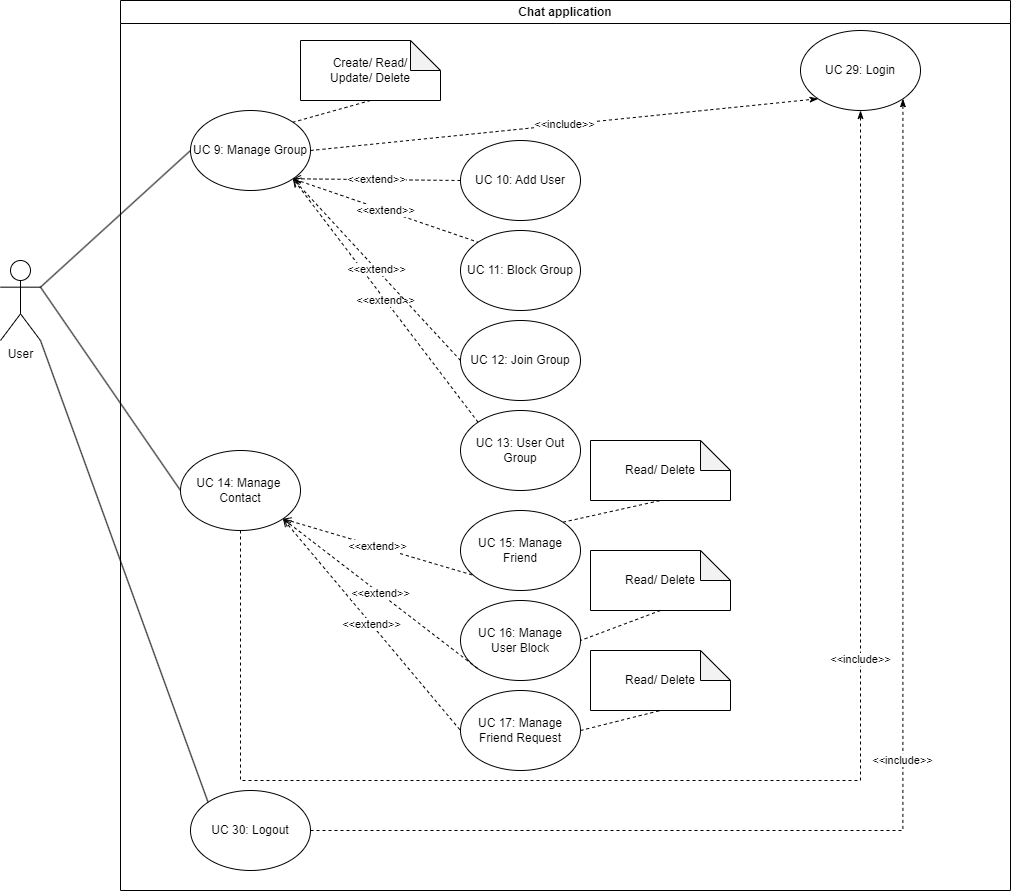

The diagram above was exported from draw.io. Its source (the exported page's mxGraphModel, read from the mxfile embedded in the PNG):
<mxGraphModel dx="1221" dy="689" grid="1" gridSize="10" guides="1" tooltips="1" connect="1" arrows="1" fold="1" page="1" pageScale="1" pageWidth="1100" pageHeight="850" math="0" shadow="0">
  <root>
    <mxCell id="0" />
    <mxCell id="1" parent="0" />
    <mxCell id="9vCJOiuHHc3QUyJzmU3W-1" value="Chat application" style="swimlane;whiteSpace=wrap;html=1;" parent="1" vertex="1">
      <mxGeometry x="150" width="890" height="890" as="geometry" />
    </mxCell>
    <mxCell id="9vCJOiuHHc3QUyJzmU3W-32" style="rounded=0;orthogonalLoop=1;jettySize=auto;html=1;exitX=0.5;exitY=1;exitDx=0;exitDy=0;exitPerimeter=0;entryX=1;entryY=0;entryDx=0;entryDy=0;endArrow=none;endFill=0;dashed=1;" parent="9vCJOiuHHc3QUyJzmU3W-1" source="9vCJOiuHHc3QUyJzmU3W-33" target="9vCJOiuHHc3QUyJzmU3W-25" edge="1">
      <mxGeometry relative="1" as="geometry" />
    </mxCell>
    <mxCell id="9vCJOiuHHc3QUyJzmU3W-42" style="rounded=0;orthogonalLoop=1;jettySize=auto;html=1;exitX=0;exitY=0.5;exitDx=0;exitDy=0;exitPerimeter=0;entryX=1;entryY=0;entryDx=0;entryDy=0;dashed=1;endArrow=none;endFill=0;" parent="9vCJOiuHHc3QUyJzmU3W-1" edge="1">
      <mxGeometry relative="1" as="geometry">
        <mxPoint x="222.42640687119274" y="221.71572875253833" as="targetPoint" />
      </mxGeometry>
    </mxCell>
    <mxCell id="9vCJOiuHHc3QUyJzmU3W-46" style="rounded=0;orthogonalLoop=1;jettySize=auto;html=1;exitX=0.5;exitY=1;exitDx=0;exitDy=0;exitPerimeter=0;entryX=1;entryY=0;entryDx=0;entryDy=0;dashed=1;endArrow=none;endFill=0;" parent="9vCJOiuHHc3QUyJzmU3W-1" edge="1">
      <mxGeometry relative="1" as="geometry">
        <mxPoint x="130" y="1020" as="sourcePoint" />
      </mxGeometry>
    </mxCell>
    <mxCell id="9vCJOiuHHc3QUyJzmU3W-49" style="rounded=0;orthogonalLoop=1;jettySize=auto;html=1;exitX=1;exitY=0;exitDx=0;exitDy=0;entryX=0.5;entryY=1;entryDx=0;entryDy=0;entryPerimeter=0;dashed=1;endArrow=none;endFill=0;" parent="9vCJOiuHHc3QUyJzmU3W-1" source="9vCJOiuHHc3QUyJzmU3W-27" target="9vCJOiuHHc3QUyJzmU3W-48" edge="1">
      <mxGeometry relative="1" as="geometry" />
    </mxCell>
    <mxCell id="9vCJOiuHHc3QUyJzmU3W-63" style="rounded=0;orthogonalLoop=1;jettySize=auto;html=1;exitX=1;exitY=0.3333333333333333;exitDx=0;exitDy=0;exitPerimeter=0;entryX=0;entryY=0.5;entryDx=0;entryDy=0;endArrow=none;endFill=0;" parent="9vCJOiuHHc3QUyJzmU3W-1" source="9vCJOiuHHc3QUyJzmU3W-67" target="9vCJOiuHHc3QUyJzmU3W-17" edge="1">
      <mxGeometry relative="1" as="geometry" />
    </mxCell>
    <mxCell id="9vCJOiuHHc3QUyJzmU3W-67" value="User" style="shape=umlActor;verticalLabelPosition=bottom;verticalAlign=top;html=1;outlineConnect=0;" parent="9vCJOiuHHc3QUyJzmU3W-1" vertex="1">
      <mxGeometry x="-120" y="260" width="40" height="80" as="geometry" />
    </mxCell>
    <mxCell id="9vCJOiuHHc3QUyJzmU3W-65" style="rounded=0;orthogonalLoop=1;jettySize=auto;html=1;exitX=1;exitY=0.3333333333333333;exitDx=0;exitDy=0;exitPerimeter=0;entryX=0;entryY=0.5;entryDx=0;entryDy=0;endArrow=none;endFill=0;" parent="9vCJOiuHHc3QUyJzmU3W-1" source="9vCJOiuHHc3QUyJzmU3W-67" target="9vCJOiuHHc3QUyJzmU3W-25" edge="1">
      <mxGeometry relative="1" as="geometry" />
    </mxCell>
    <mxCell id="9vCJOiuHHc3QUyJzmU3W-25" value="UC 9: Manage Group" style="ellipse;whiteSpace=wrap;html=1;" parent="9vCJOiuHHc3QUyJzmU3W-1" vertex="1">
      <mxGeometry x="70" y="110" width="120" height="80" as="geometry" />
    </mxCell>
    <mxCell id="9vCJOiuHHc3QUyJzmU3W-33" value="Create/ Read/&lt;div&gt;Update/ Delete&lt;/div&gt;" style="shape=note;whiteSpace=wrap;html=1;backgroundOutline=1;darkOpacity=0.05;" parent="9vCJOiuHHc3QUyJzmU3W-1" vertex="1">
      <mxGeometry x="180" y="40" width="140" height="60" as="geometry" />
    </mxCell>
    <mxCell id="9vCJOiuHHc3QUyJzmU3W-55" value="&amp;lt;&amp;lt;extend&amp;gt;&amp;gt;" style="rounded=0;orthogonalLoop=1;jettySize=auto;html=1;exitX=0;exitY=0;exitDx=0;exitDy=0;dashed=1;endArrow=open;endFill=0;entryX=1;entryY=1;entryDx=0;entryDy=0;" parent="9vCJOiuHHc3QUyJzmU3W-1" source="9vCJOiuHHc3QUyJzmU3W-56" target="9vCJOiuHHc3QUyJzmU3W-25" edge="1">
      <mxGeometry relative="1" as="geometry">
        <mxPoint x="172" y="170" as="targetPoint" />
      </mxGeometry>
    </mxCell>
    <mxCell id="9vCJOiuHHc3QUyJzmU3W-35" value="&amp;lt;&amp;lt;extend&amp;gt;&amp;gt;" style="rounded=0;orthogonalLoop=1;jettySize=auto;html=1;exitX=0;exitY=0.5;exitDx=0;exitDy=0;dashed=1;endArrow=open;endFill=0;entryX=1;entryY=1;entryDx=0;entryDy=0;" parent="9vCJOiuHHc3QUyJzmU3W-1" source="9vCJOiuHHc3QUyJzmU3W-36" target="9vCJOiuHHc3QUyJzmU3W-25" edge="1">
      <mxGeometry relative="1" as="geometry">
        <mxPoint x="170" y="170" as="targetPoint" />
      </mxGeometry>
    </mxCell>
    <mxCell id="9vCJOiuHHc3QUyJzmU3W-23" value="&amp;lt;&amp;lt;extend&amp;gt;&amp;gt;" style="rounded=0;orthogonalLoop=1;jettySize=auto;html=1;exitX=1;exitY=1;exitDx=0;exitDy=0;entryX=0;entryY=0;entryDx=0;entryDy=0;dashed=1;endArrow=none;endFill=0;startArrow=open;startFill=0;" parent="9vCJOiuHHc3QUyJzmU3W-1" source="9vCJOiuHHc3QUyJzmU3W-25" target="9vCJOiuHHc3QUyJzmU3W-26" edge="1">
      <mxGeometry relative="1" as="geometry" />
    </mxCell>
    <mxCell id="9vCJOiuHHc3QUyJzmU3W-30" value="&amp;lt;&amp;lt;extend&amp;gt;&amp;gt;" style="rounded=0;orthogonalLoop=1;jettySize=auto;html=1;exitX=0;exitY=0.5;exitDx=0;exitDy=0;entryX=1;entryY=1;entryDx=0;entryDy=0;endArrow=open;endFill=0;dashed=1;" parent="9vCJOiuHHc3QUyJzmU3W-1" source="9vCJOiuHHc3QUyJzmU3W-31" target="9vCJOiuHHc3QUyJzmU3W-25" edge="1">
      <mxGeometry relative="1" as="geometry" />
    </mxCell>
    <mxCell id="9vCJOiuHHc3QUyJzmU3W-24" value="&amp;lt;&amp;lt;include&amp;gt;&amp;gt;" style="rounded=0;orthogonalLoop=1;jettySize=auto;html=1;exitX=1;exitY=0.5;exitDx=0;exitDy=0;entryX=0;entryY=1;entryDx=0;entryDy=0;dashed=1;endArrow=classicThin;endFill=1;" parent="9vCJOiuHHc3QUyJzmU3W-1" source="9vCJOiuHHc3QUyJzmU3W-25" target="9vCJOiuHHc3QUyJzmU3W-5" edge="1">
      <mxGeometry relative="1" as="geometry" />
    </mxCell>
    <mxCell id="9vCJOiuHHc3QUyJzmU3W-31" value="UC 10: Add User" style="ellipse;whiteSpace=wrap;html=1;" parent="9vCJOiuHHc3QUyJzmU3W-1" vertex="1">
      <mxGeometry x="340" y="140" width="120" height="80" as="geometry" />
    </mxCell>
    <mxCell id="9vCJOiuHHc3QUyJzmU3W-5" value="UC 29: Login" style="ellipse;whiteSpace=wrap;html=1;" parent="9vCJOiuHHc3QUyJzmU3W-1" vertex="1">
      <mxGeometry x="680" y="30" width="120" height="80" as="geometry" />
    </mxCell>
    <mxCell id="9vCJOiuHHc3QUyJzmU3W-16" value="&amp;lt;&amp;lt;include&amp;gt;&amp;gt;" style="edgeStyle=orthogonalEdgeStyle;rounded=0;orthogonalLoop=1;jettySize=auto;html=1;exitX=0.5;exitY=1;exitDx=0;exitDy=0;entryX=0.5;entryY=1;entryDx=0;entryDy=0;dashed=1;endArrow=classicThin;endFill=1;" parent="9vCJOiuHHc3QUyJzmU3W-1" source="9vCJOiuHHc3QUyJzmU3W-17" target="9vCJOiuHHc3QUyJzmU3W-5" edge="1">
      <mxGeometry x="0.2869" relative="1" as="geometry">
        <Array as="points">
          <mxPoint x="120" y="780" />
          <mxPoint x="740" y="780" />
        </Array>
        <mxPoint as="offset" />
      </mxGeometry>
    </mxCell>
    <mxCell id="9vCJOiuHHc3QUyJzmU3W-48" value="Read/&amp;nbsp;&lt;span style=&quot;background-color: initial;&quot;&gt;Delete&lt;/span&gt;" style="shape=note;whiteSpace=wrap;html=1;backgroundOutline=1;darkOpacity=0.05;" parent="9vCJOiuHHc3QUyJzmU3W-1" vertex="1">
      <mxGeometry x="470" y="440" width="140" height="60" as="geometry" />
    </mxCell>
    <mxCell id="9vCJOiuHHc3QUyJzmU3W-51" value="Read/&amp;nbsp;&lt;span style=&quot;background-color: initial;&quot;&gt;Delete&lt;/span&gt;" style="shape=note;whiteSpace=wrap;html=1;backgroundOutline=1;darkOpacity=0.05;" parent="9vCJOiuHHc3QUyJzmU3W-1" vertex="1">
      <mxGeometry x="470" y="550" width="140" height="60" as="geometry" />
    </mxCell>
    <mxCell id="9vCJOiuHHc3QUyJzmU3W-52" value="Read/&amp;nbsp;&lt;span style=&quot;background-color: initial;&quot;&gt;Delete&lt;/span&gt;" style="shape=note;whiteSpace=wrap;html=1;backgroundOutline=1;darkOpacity=0.05;" parent="9vCJOiuHHc3QUyJzmU3W-1" vertex="1">
      <mxGeometry x="470" y="650" width="140" height="60" as="geometry" />
    </mxCell>
    <mxCell id="9vCJOiuHHc3QUyJzmU3W-53" style="rounded=0;orthogonalLoop=1;jettySize=auto;html=1;exitX=1;exitY=0.5;exitDx=0;exitDy=0;entryX=0.5;entryY=1;entryDx=0;entryDy=0;entryPerimeter=0;dashed=1;endArrow=none;endFill=0;" parent="9vCJOiuHHc3QUyJzmU3W-1" source="9vCJOiuHHc3QUyJzmU3W-28" target="9vCJOiuHHc3QUyJzmU3W-52" edge="1">
      <mxGeometry relative="1" as="geometry" />
    </mxCell>
    <mxCell id="9vCJOiuHHc3QUyJzmU3W-50" style="rounded=0;orthogonalLoop=1;jettySize=auto;html=1;exitX=0.5;exitY=1;exitDx=0;exitDy=0;exitPerimeter=0;entryX=1;entryY=0.5;entryDx=0;entryDy=0;dashed=1;endArrow=none;endFill=0;" parent="9vCJOiuHHc3QUyJzmU3W-1" source="9vCJOiuHHc3QUyJzmU3W-51" target="9vCJOiuHHc3QUyJzmU3W-29" edge="1">
      <mxGeometry relative="1" as="geometry" />
    </mxCell>
    <mxCell id="9vCJOiuHHc3QUyJzmU3W-29" value="UC 16: Manage&lt;div&gt;User Block&lt;/div&gt;" style="ellipse;whiteSpace=wrap;html=1;" parent="9vCJOiuHHc3QUyJzmU3W-1" vertex="1">
      <mxGeometry x="340" y="600" width="120" height="80" as="geometry" />
    </mxCell>
    <mxCell id="9vCJOiuHHc3QUyJzmU3W-28" value="UC 17: Manage Friend Request" style="ellipse;whiteSpace=wrap;html=1;" parent="9vCJOiuHHc3QUyJzmU3W-1" vertex="1">
      <mxGeometry x="340" y="690" width="120" height="80" as="geometry" />
    </mxCell>
    <mxCell id="9vCJOiuHHc3QUyJzmU3W-14" value="&amp;lt;&amp;lt;extend&amp;gt;&amp;gt;" style="rounded=0;orthogonalLoop=1;jettySize=auto;html=1;exitX=1;exitY=1;exitDx=0;exitDy=0;entryX=0;entryY=0.5;entryDx=0;entryDy=0;dashed=1;endArrow=none;endFill=0;startArrow=open;startFill=0;" parent="9vCJOiuHHc3QUyJzmU3W-1" source="9vCJOiuHHc3QUyJzmU3W-17" target="9vCJOiuHHc3QUyJzmU3W-28" edge="1">
      <mxGeometry relative="1" as="geometry" />
    </mxCell>
    <mxCell id="9vCJOiuHHc3QUyJzmU3W-15" value="&amp;lt;&amp;lt;extend&amp;gt;&amp;gt;" style="rounded=0;orthogonalLoop=1;jettySize=auto;html=1;entryX=0;entryY=1;entryDx=0;entryDy=0;endArrow=none;endFill=0;dashed=1;startArrow=open;startFill=0;exitX=1;exitY=1;exitDx=0;exitDy=0;" parent="9vCJOiuHHc3QUyJzmU3W-1" source="9vCJOiuHHc3QUyJzmU3W-17" target="9vCJOiuHHc3QUyJzmU3W-29" edge="1">
      <mxGeometry relative="1" as="geometry">
        <mxPoint x="162" y="530" as="sourcePoint" />
      </mxGeometry>
    </mxCell>
    <mxCell id="9vCJOiuHHc3QUyJzmU3W-45" value="&amp;lt;&amp;lt;extend&amp;gt;&amp;gt;" style="rounded=0;orthogonalLoop=1;jettySize=auto;html=1;exitX=1;exitY=1;exitDx=0;exitDy=0;entryX=0.103;entryY=0.808;entryDx=0;entryDy=0;entryPerimeter=0;dashed=1;endArrow=none;endFill=0;startArrow=open;startFill=0;" parent="9vCJOiuHHc3QUyJzmU3W-1" source="9vCJOiuHHc3QUyJzmU3W-17" target="9vCJOiuHHc3QUyJzmU3W-27" edge="1">
      <mxGeometry relative="1" as="geometry" />
    </mxCell>
    <mxCell id="9vCJOiuHHc3QUyJzmU3W-27" value="UC 15: Manage Friend" style="ellipse;whiteSpace=wrap;html=1;" parent="9vCJOiuHHc3QUyJzmU3W-1" vertex="1">
      <mxGeometry x="340" y="510" width="120" height="80" as="geometry" />
    </mxCell>
    <mxCell id="9vCJOiuHHc3QUyJzmU3W-26" value="UC 11: Block Group" style="ellipse;whiteSpace=wrap;html=1;" parent="9vCJOiuHHc3QUyJzmU3W-1" vertex="1">
      <mxGeometry x="340" y="230" width="120" height="80" as="geometry" />
    </mxCell>
    <mxCell id="9vCJOiuHHc3QUyJzmU3W-36" value="UC 12: Join Group" style="ellipse;whiteSpace=wrap;html=1;" parent="9vCJOiuHHc3QUyJzmU3W-1" vertex="1">
      <mxGeometry x="340" y="320" width="120" height="80" as="geometry" />
    </mxCell>
    <mxCell id="9vCJOiuHHc3QUyJzmU3W-56" value="UC 13: User Out Group" style="ellipse;whiteSpace=wrap;html=1;" parent="9vCJOiuHHc3QUyJzmU3W-1" vertex="1">
      <mxGeometry x="340" y="410" width="120" height="80" as="geometry" />
    </mxCell>
    <mxCell id="9vCJOiuHHc3QUyJzmU3W-17" value="UC 14: Manage&amp;nbsp;&lt;div&gt;Contact&lt;/div&gt;" style="ellipse;whiteSpace=wrap;html=1;" parent="9vCJOiuHHc3QUyJzmU3W-1" vertex="1">
      <mxGeometry x="60" y="450" width="120" height="80" as="geometry" />
    </mxCell>
    <mxCell id="7sVciWfKu9A0SYwoeu60-1" value="&amp;lt;&amp;lt;include&amp;gt;&amp;gt;" style="edgeStyle=orthogonalEdgeStyle;rounded=0;orthogonalLoop=1;jettySize=auto;html=1;exitX=1;exitY=0.5;exitDx=0;exitDy=0;entryX=1;entryY=1;entryDx=0;entryDy=0;endArrow=classicThin;endFill=1;dashed=1;" parent="9vCJOiuHHc3QUyJzmU3W-1" source="9vCJOiuHHc3QUyJzmU3W-59" target="9vCJOiuHHc3QUyJzmU3W-5" edge="1">
      <mxGeometry relative="1" as="geometry" />
    </mxCell>
    <mxCell id="9vCJOiuHHc3QUyJzmU3W-59" value="UC 30: Logout" style="ellipse;whiteSpace=wrap;html=1;" parent="9vCJOiuHHc3QUyJzmU3W-1" vertex="1">
      <mxGeometry x="70" y="790" width="120" height="80" as="geometry" />
    </mxCell>
    <mxCell id="9vCJOiuHHc3QUyJzmU3W-66" style="rounded=0;orthogonalLoop=1;jettySize=auto;html=1;exitX=1;exitY=1;exitDx=0;exitDy=0;exitPerimeter=0;endArrow=none;endFill=0;entryX=0;entryY=0;entryDx=0;entryDy=0;" parent="9vCJOiuHHc3QUyJzmU3W-1" source="9vCJOiuHHc3QUyJzmU3W-67" target="9vCJOiuHHc3QUyJzmU3W-59" edge="1">
      <mxGeometry relative="1" as="geometry">
        <mxPoint x="213.33397631419257" y="734.1675306721963" as="targetPoint" />
      </mxGeometry>
    </mxCell>
  </root>
</mxGraphModel>